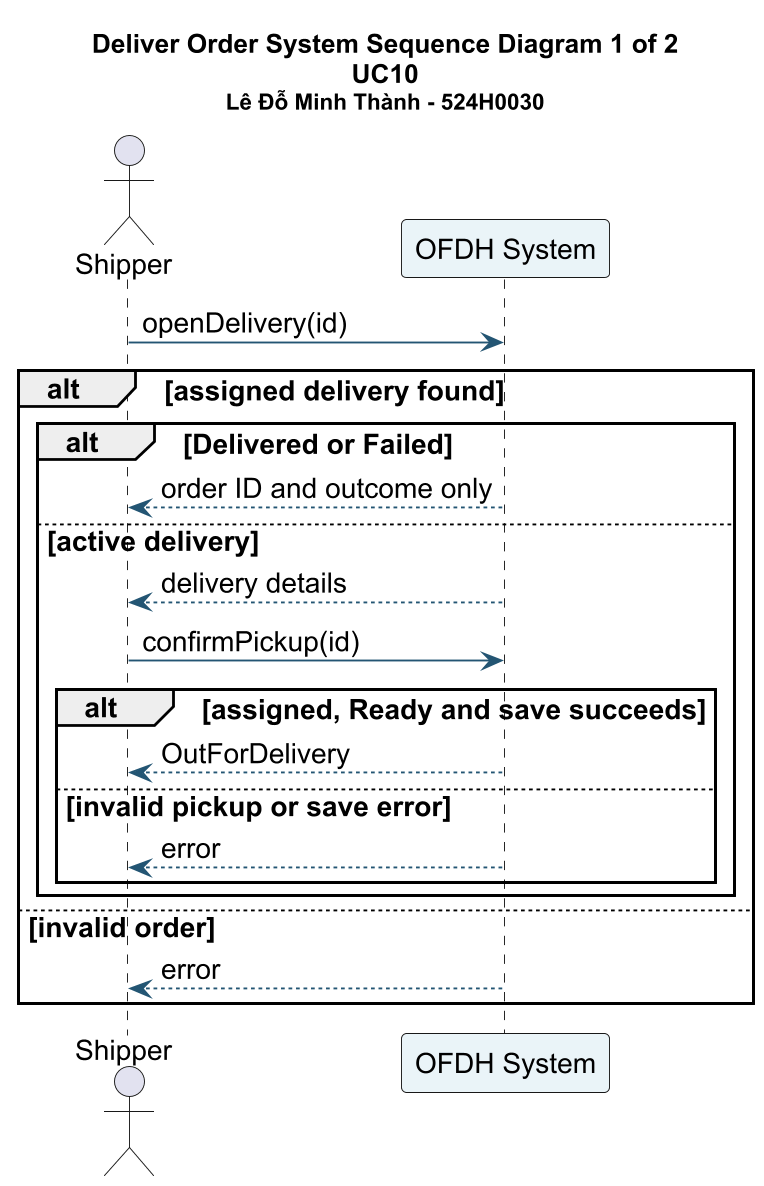

The diagram above was rendered by PlantUML. Its source (embedded in the PNG):
@startuml
skinparam backgroundColor #FFFFFF
skinparam defaultFontName Arial
skinparam defaultFontSize 15
skinparam shadowing false
skinparam ArrowColor #235573
skinparam activityBackgroundColor #EAF4F8
skinparam classBackgroundColor #EAF4F8
skinparam stateBackgroundColor #EAF4F8
skinparam sequenceParticipantBackgroundColor #EAF4F8
skinparam dpi 180
title Deliver Order System Sequence Diagram 1 of 2\nUC10\n<size:12>Lê Đỗ Minh Thành - 524H0030</size>
actor "Shipper" as A
participant "OFDH System" as S
A -> S : openDelivery(id)
alt assigned delivery found
alt Delivered or Failed
S --> A : order ID and outcome only
else active delivery
S --> A : delivery details
A -> S : confirmPickup(id)
alt assigned, Ready and save succeeds
S --> A : OutForDelivery
else invalid pickup or save error
S --> A : error
end
end
else invalid order
S --> A : error
end
@enduml